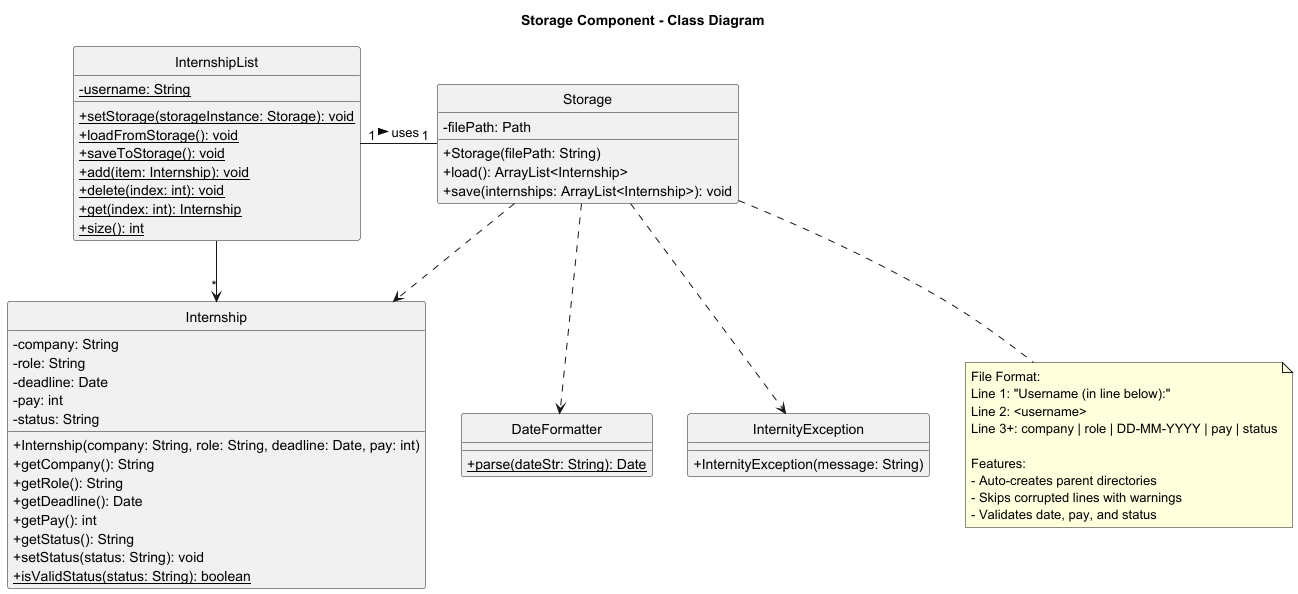

The diagram above was rendered by PlantUML. Its source (embedded in the PNG):
@startuml
title Storage Component - Class Diagram
hide circle
skinparam classAttributeIconSize 0
class Storage {
    - filePath: Path
    __
    + Storage(filePath: String)
    + load(): ArrayList<Internship>
    + save(internships: ArrayList<Internship>): void
}

class InternshipList {
    - {static} username: String
    __
    + {static} setStorage(storageInstance: Storage): void
    + {static} loadFromStorage(): void
    + {static} saveToStorage(): void
    + {static} add(item: Internship): void
    + {static} delete(index: int): void
    + {static} get(index: int): Internship
    + {static} size(): int
}

class Internship {
    - company: String
    - role: String
    - deadline: Date
    - pay: int
    - status: String
    __
    + Internship(company: String, role: String, deadline: Date, pay: int)
    + getCompany(): String
    + getRole(): String
    + getDeadline(): Date
    + getPay(): int
    + getStatus(): String
    + setStatus(status: String): void
    + {static} isValidStatus(status: String): boolean
}

class DateFormatter {
    + {static} parse(dateStr: String): Date
}

class InternityException {
    + InternityException(message: String)
}

note as NoteStorage
  File Format:
  Line 1: "Username (in line below):"
  Line 2: <username>
  Line 3+: company | role | DD-MM-YYYY | pay | status

  Features:
  - Auto-creates parent directories
  - Skips corrupted lines with warnings
  - Validates date, pay, and status
end note

Storage ..> NoteStorage

Storage ..> Internship
Storage ..> DateFormatter
Storage ..> InternityException
InternshipList "1" - "1" Storage : uses >
InternshipList --> "*" Internship

@enduml